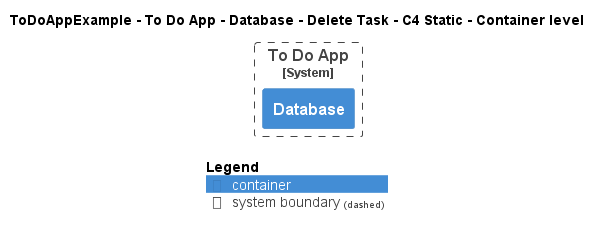

The diagram above was rendered by PlantUML. Its source (embedded in the PNG):
@startuml
!pragma layout smetana
!include ..\..\..\..\..\..\..\.c4s\C4_Container.puml

AddElementTag("c4interflow:lifecycle:new", $bgColor=green, $fontColor=#ffffff, $borderColor=green, $shadowing="False")
AddElementTag("c4interflow:lifecycle:changed", $bgColor=orange, $fontColor=#ffffff, $borderColor=orange, $shadowing="False")
AddElementTag("c4interflow:lifecycle:removed", $bgColor=red, $fontColor=#ffffff, $borderColor=red, $shadowing="False")

AddRelTag("c4interflow:lifecycle:new", $textColor=green, $lineColor=green)
AddRelTag("c4interflow:lifecycle:changed", $textColor=orange, $lineColor=orange)
AddRelTag("c4interflow:lifecycle:removed", $textColor=red, $lineColor=red)

SHOW_PERSON_PORTRAIT()
LAYOUT_TOP_DOWN()

skinparam linetype polyline

title ToDoAppExample - To Do App - Database - Delete Task - C4 Static - Container level


System_Boundary(ToDoAppExample.SoftwareSystems.ToDoApp, "To Do App") {
    Container(ToDoAppExample.SoftwareSystems.ToDoApp.Containers.Database, "Database", "", "")
}



SHOW_LEGEND()
@enduml